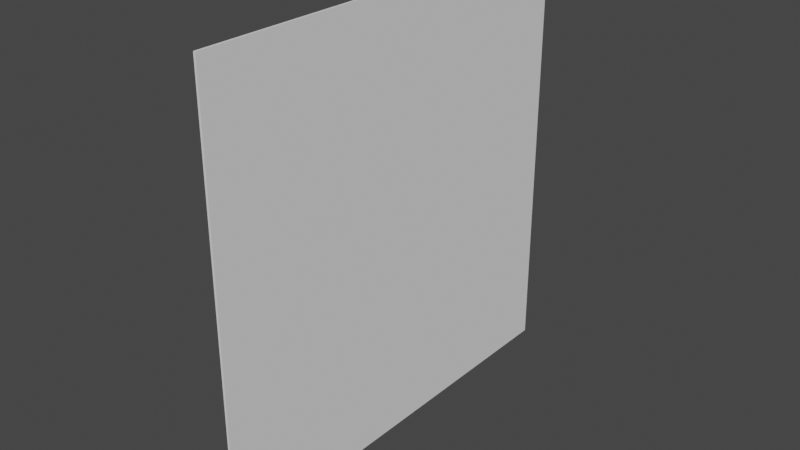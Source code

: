 # Source: PlaneWall1.blend  (saved by Blender 2.91.10; exported with 4.5.12 LTS)
import bpy
from mathutils import Matrix  # noqa: F401  (used for matrix-valued properties, if any)

bpy.ops.wm.read_factory_settings(use_empty=True)
scene = bpy.context.scene
scene.name = 'Scene'

# ---- world
world_world = bpy.data.worlds.new('World'); scene.world = world_world
world_world.use_nodes = True; world_world.node_tree.nodes.clear()
_N = world_world.node_tree.nodes; _L = world_world.node_tree.links
n0 = _N.new('ShaderNodeOutputWorld'); n0.name = 'World Output'; n0.location = (300, 300)
n1 = _N.new('ShaderNodeBackground'); n1.name = 'Background'; n1.location = (10, 300)
n1.inputs[0].default_value = (0.05088, 0.05088, 0.05088, 1.0)
_L.new(n1.outputs[0], n0.inputs[0])
n0.is_active_output = True
world_world.color = (0.05088, 0.05088, 0.05088)
world_world.use_sun_shadow = False
world_world.sun_shadow_jitter_overblur = 0.0

# ---- meshes
me_plane = bpy.data.meshes.new('Plane')
me_plane.from_pydata([(-1.0, -1.0, 0.0), (1.0, -1.0, 0.0), (-1.0, 1.0, 0.0), (1.0, 1.0, 0.0)], [], [(0, 1, 3, 2)])
_uv = me_plane.uv_layers.new(name='UVMap')
_uv.uv.foreach_set('vector', [0.0, 0.0, 1.0, 0.0, 1.0, 1.0, 0.0, 1.0])
me_plane.use_remesh_fix_poles = True
me_plane.use_remesh_preserve_attributes = False
me_plane.use_mirror_vertex_groups = False
me_plane.update()

# ---- objects
ob_plane = bpy.data.objects.new('Plane', me_plane)

# ---- transforms, parenting, visibility, modifiers, constraints
ob_plane.location = (0.0, 0.0, 0.0)
ob_plane.rotation_euler = (0.0, 1.571, 0.0)
ob_plane.lineart.crease_threshold = 0.0
_m = ob_plane.modifiers.new('Solidify', 'SOLIDIFY')

# ---- collection membership
scene.collection.objects.link(ob_plane)

# ---- scene / render settings (as saved in the file)
scene.frame_start = 1; scene.frame_end = 250; scene.frame_set(1)
scene.render.engine = 'BLENDER_EEVEE_NEXT'
scene.cycles.use_denoising = False
scene.cycles.samples = 128
scene.cycles.sampling_pattern = 'TABULATED_SOBOL'
scene.cycles.use_adaptive_sampling = False
scene.cycles.use_light_tree = False
scene.view_settings.view_transform = 'Filmic'
bpy.context.view_layer.update()

# ---- added for rendering (the .blend has no active camera and no usable light): camera, sun
cam_auto = bpy.data.cameras.new('AutoCamera')
cam_auto.lens = 50.0
cam_auto.sensor_width = 36.0
cam_auto.clip_end = 1000.0
ob_auto_camera = bpy.data.objects.new('AutoCamera', cam_auto)
scene.collection.objects.link(ob_auto_camera)
ob_auto_camera.location = (2.61195, -3.14034, 2.09356)
ob_auto_camera.rotation_euler = (1.09748, -7.21219e-08, 0.694738)
scene.camera = ob_auto_camera
light_auto_sun = bpy.data.lights.new('AutoSun', 'SUN')
light_auto_sun.energy = 3.0
light_auto_sun.angle = 0.0523599
ob_auto_sun = bpy.data.objects.new('AutoSun', light_auto_sun)
scene.collection.objects.link(ob_auto_sun)
ob_auto_sun.rotation_euler = (0.872665, 0.174533, 0.523599)
bpy.context.view_layer.update()
